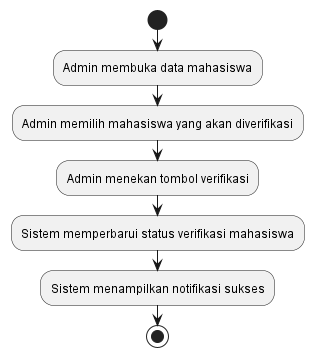

The diagram above was rendered by PlantUML. Its source (embedded in the PNG):
@startuml
start
:Admin membuka data mahasiswa;
:Admin memilih mahasiswa yang akan diverifikasi;
:Admin menekan tombol verifikasi;
:Sistem memperbarui status verifikasi mahasiswa;
:Sistem menampilkan notifikasi sukses;
stop
@enduml